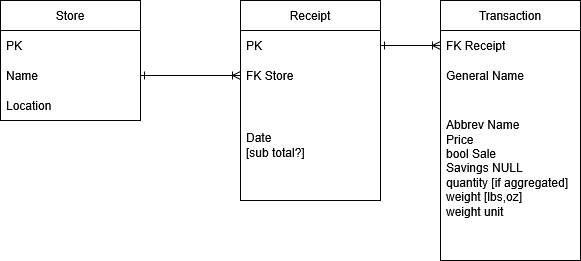

The diagram above was exported from draw.io. Its source (the exported page's mxGraphModel, read from the mxfile embedded in the PNG):
<mxGraphModel dx="1426" dy="759" grid="1" gridSize="10" guides="1" tooltips="1" connect="1" arrows="1" fold="1" page="1" pageScale="1.5" pageWidth="1169" pageHeight="826" background="none" math="0" shadow="0">
  <root>
    <mxCell id="0" style=";html=1;" />
    <mxCell id="1" style=";html=1;" parent="0" />
    <mxCell id="gsOhSlrGMEaIa2kekYts-1" value="Store" style="swimlane;fontStyle=0;childLayout=stackLayout;horizontal=1;startSize=30;horizontalStack=0;resizeParent=1;resizeParentMax=0;resizeLast=0;collapsible=1;marginBottom=0;whiteSpace=wrap;html=1;" vertex="1" parent="1">
      <mxGeometry x="320" y="520" width="140" height="120" as="geometry" />
    </mxCell>
    <mxCell id="gsOhSlrGMEaIa2kekYts-2" value="PK" style="text;strokeColor=none;fillColor=none;align=left;verticalAlign=middle;spacingLeft=4;spacingRight=4;overflow=hidden;points=[[0,0.5],[1,0.5]];portConstraint=eastwest;rotatable=0;whiteSpace=wrap;html=1;" vertex="1" parent="gsOhSlrGMEaIa2kekYts-1">
      <mxGeometry y="30" width="140" height="30" as="geometry" />
    </mxCell>
    <mxCell id="gsOhSlrGMEaIa2kekYts-3" value="Name" style="text;strokeColor=none;fillColor=none;align=left;verticalAlign=middle;spacingLeft=4;spacingRight=4;overflow=hidden;points=[[0,0.5],[1,0.5]];portConstraint=eastwest;rotatable=0;whiteSpace=wrap;html=1;" vertex="1" parent="gsOhSlrGMEaIa2kekYts-1">
      <mxGeometry y="60" width="140" height="30" as="geometry" />
    </mxCell>
    <mxCell id="gsOhSlrGMEaIa2kekYts-4" value="Location" style="text;strokeColor=none;fillColor=none;align=left;verticalAlign=middle;spacingLeft=4;spacingRight=4;overflow=hidden;points=[[0,0.5],[1,0.5]];portConstraint=eastwest;rotatable=0;whiteSpace=wrap;html=1;" vertex="1" parent="gsOhSlrGMEaIa2kekYts-1">
      <mxGeometry y="90" width="140" height="30" as="geometry" />
    </mxCell>
    <mxCell id="gsOhSlrGMEaIa2kekYts-5" value="Receipt" style="swimlane;fontStyle=0;childLayout=stackLayout;horizontal=1;startSize=30;horizontalStack=0;resizeParent=1;resizeParentMax=0;resizeLast=0;collapsible=1;marginBottom=0;whiteSpace=wrap;html=1;" vertex="1" parent="1">
      <mxGeometry x="560" y="520" width="140" height="200" as="geometry" />
    </mxCell>
    <mxCell id="gsOhSlrGMEaIa2kekYts-6" value="PK" style="text;strokeColor=none;fillColor=none;align=left;verticalAlign=middle;spacingLeft=4;spacingRight=4;overflow=hidden;points=[[0,0.5],[1,0.5]];portConstraint=eastwest;rotatable=0;whiteSpace=wrap;html=1;" vertex="1" parent="gsOhSlrGMEaIa2kekYts-5">
      <mxGeometry y="30" width="140" height="30" as="geometry" />
    </mxCell>
    <mxCell id="gsOhSlrGMEaIa2kekYts-7" value="FK Store" style="text;strokeColor=none;fillColor=none;align=left;verticalAlign=middle;spacingLeft=4;spacingRight=4;overflow=hidden;points=[[0,0.5],[1,0.5]];portConstraint=eastwest;rotatable=0;whiteSpace=wrap;html=1;" vertex="1" parent="gsOhSlrGMEaIa2kekYts-5">
      <mxGeometry y="60" width="140" height="30" as="geometry" />
    </mxCell>
    <mxCell id="gsOhSlrGMEaIa2kekYts-8" value="&lt;div&gt;Date&lt;/div&gt;&lt;div&gt;[sub total?]&lt;/div&gt;" style="text;strokeColor=none;fillColor=none;align=left;verticalAlign=middle;spacingLeft=4;spacingRight=4;overflow=hidden;points=[[0,0.5],[1,0.5]];portConstraint=eastwest;rotatable=0;whiteSpace=wrap;html=1;" vertex="1" parent="gsOhSlrGMEaIa2kekYts-5">
      <mxGeometry y="90" width="140" height="110" as="geometry" />
    </mxCell>
    <mxCell id="gsOhSlrGMEaIa2kekYts-9" value="Transaction" style="swimlane;fontStyle=0;childLayout=stackLayout;horizontal=1;startSize=30;horizontalStack=0;resizeParent=1;resizeParentMax=0;resizeLast=0;collapsible=1;marginBottom=0;whiteSpace=wrap;html=1;" vertex="1" parent="1">
      <mxGeometry x="760" y="520" width="140" height="260" as="geometry" />
    </mxCell>
    <mxCell id="gsOhSlrGMEaIa2kekYts-10" value="FK Receipt" style="text;strokeColor=none;fillColor=none;align=left;verticalAlign=middle;spacingLeft=4;spacingRight=4;overflow=hidden;points=[[0,0.5],[1,0.5]];portConstraint=eastwest;rotatable=0;whiteSpace=wrap;html=1;" vertex="1" parent="gsOhSlrGMEaIa2kekYts-9">
      <mxGeometry y="30" width="140" height="30" as="geometry" />
    </mxCell>
    <mxCell id="gsOhSlrGMEaIa2kekYts-11" value="General Name" style="text;strokeColor=none;fillColor=none;align=left;verticalAlign=middle;spacingLeft=4;spacingRight=4;overflow=hidden;points=[[0,0.5],[1,0.5]];portConstraint=eastwest;rotatable=0;whiteSpace=wrap;html=1;" vertex="1" parent="gsOhSlrGMEaIa2kekYts-9">
      <mxGeometry y="60" width="140" height="30" as="geometry" />
    </mxCell>
    <mxCell id="gsOhSlrGMEaIa2kekYts-12" value="&lt;div&gt;Abbrev Name&lt;/div&gt;&lt;div&gt;Price&lt;/div&gt;&lt;div&gt;bool Sale&lt;/div&gt;&lt;div&gt;Savings NULL&lt;/div&gt;&lt;div&gt;quantity [if aggregated]&lt;/div&gt;&lt;div&gt;weight [lbs,oz]&lt;/div&gt;&lt;div&gt;weight unit&lt;/div&gt;&lt;div&gt;&lt;br&gt;&lt;/div&gt;" style="text;strokeColor=none;fillColor=none;align=left;verticalAlign=middle;spacingLeft=4;spacingRight=4;overflow=hidden;points=[[0,0.5],[1,0.5]];portConstraint=eastwest;rotatable=0;whiteSpace=wrap;html=1;" vertex="1" parent="gsOhSlrGMEaIa2kekYts-9">
      <mxGeometry y="90" width="140" height="170" as="geometry" />
    </mxCell>
    <mxCell id="gsOhSlrGMEaIa2kekYts-13" style="edgeStyle=orthogonalEdgeStyle;rounded=0;orthogonalLoop=1;jettySize=auto;html=1;exitX=0;exitY=0.5;exitDx=0;exitDy=0;entryX=1;entryY=0.5;entryDx=0;entryDy=0;endArrow=ERone;endFill=0;startArrow=ERoneToMany;startFill=0;" edge="1" parent="1" source="gsOhSlrGMEaIa2kekYts-7" target="gsOhSlrGMEaIa2kekYts-3">
      <mxGeometry relative="1" as="geometry" />
    </mxCell>
    <mxCell id="gsOhSlrGMEaIa2kekYts-14" style="edgeStyle=orthogonalEdgeStyle;rounded=0;orthogonalLoop=1;jettySize=auto;html=1;exitX=0;exitY=0.5;exitDx=0;exitDy=0;entryX=1;entryY=0.5;entryDx=0;entryDy=0;endArrow=ERone;endFill=0;startArrow=ERoneToMany;startFill=0;" edge="1" parent="1" source="gsOhSlrGMEaIa2kekYts-10" target="gsOhSlrGMEaIa2kekYts-6">
      <mxGeometry relative="1" as="geometry" />
    </mxCell>
  </root>
</mxGraphModel>